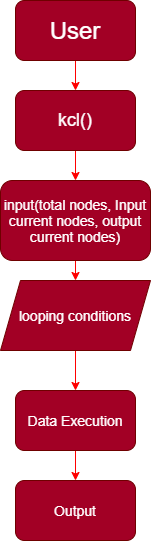

The diagram above was exported from draw.io. Its source (the exported page's mxGraphModel, read from the mxfile embedded in the PNG):
<mxGraphModel dx="1038" dy="556" grid="1" gridSize="10" guides="1" tooltips="1" connect="1" arrows="1" fold="1" page="1" pageScale="1" pageWidth="850" pageHeight="1100" math="0" shadow="0">
  <root>
    <mxCell id="0" />
    <mxCell id="1" parent="0" />
    <mxCell id="dU0NAPATBj8Dk0g-4ZpQ-9" style="edgeStyle=orthogonalEdgeStyle;rounded=0;orthogonalLoop=1;jettySize=auto;html=1;exitX=0.5;exitY=1;exitDx=0;exitDy=0;entryX=0.5;entryY=0;entryDx=0;entryDy=0;strokeColor=#FF0000;" edge="1" parent="1" source="dU0NAPATBj8Dk0g-4ZpQ-1" target="dU0NAPATBj8Dk0g-4ZpQ-3">
      <mxGeometry relative="1" as="geometry" />
    </mxCell>
    <mxCell id="dU0NAPATBj8Dk0g-4ZpQ-1" value="&lt;font style=&quot;font-size: 24px&quot;&gt;User&lt;/font&gt;" style="rounded=1;whiteSpace=wrap;html=1;fillColor=#a20025;strokeColor=#6F0000;fontColor=#ffffff;" vertex="1" parent="1">
      <mxGeometry x="365" y="20" width="120" height="60" as="geometry" />
    </mxCell>
    <mxCell id="dU0NAPATBj8Dk0g-4ZpQ-10" style="edgeStyle=orthogonalEdgeStyle;rounded=0;orthogonalLoop=1;jettySize=auto;html=1;exitX=0.5;exitY=1;exitDx=0;exitDy=0;entryX=0.5;entryY=0;entryDx=0;entryDy=0;strokeColor=#FF0000;" edge="1" parent="1" source="dU0NAPATBj8Dk0g-4ZpQ-3" target="dU0NAPATBj8Dk0g-4ZpQ-4">
      <mxGeometry relative="1" as="geometry" />
    </mxCell>
    <mxCell id="dU0NAPATBj8Dk0g-4ZpQ-3" value="&lt;font style=&quot;font-size: 18px&quot;&gt;kcl()&lt;/font&gt;" style="rounded=1;whiteSpace=wrap;html=1;fillColor=#a20025;strokeColor=#6F0000;fontColor=#ffffff;" vertex="1" parent="1">
      <mxGeometry x="365" y="110" width="120" height="60" as="geometry" />
    </mxCell>
    <mxCell id="dU0NAPATBj8Dk0g-4ZpQ-11" style="edgeStyle=orthogonalEdgeStyle;rounded=0;orthogonalLoop=1;jettySize=auto;html=1;exitX=0.5;exitY=1;exitDx=0;exitDy=0;entryX=0.5;entryY=0;entryDx=0;entryDy=0;strokeColor=#FF0000;" edge="1" parent="1" source="dU0NAPATBj8Dk0g-4ZpQ-4" target="dU0NAPATBj8Dk0g-4ZpQ-5">
      <mxGeometry relative="1" as="geometry" />
    </mxCell>
    <mxCell id="dU0NAPATBj8Dk0g-4ZpQ-4" value="&lt;font style=&quot;font-size: 14px&quot;&gt;input(total nodes, Input current nodes, output current nodes)&lt;/font&gt;" style="rounded=1;whiteSpace=wrap;html=1;fillColor=#a20025;strokeColor=#6F0000;fontColor=#ffffff;" vertex="1" parent="1">
      <mxGeometry x="350" y="200" width="150" height="80" as="geometry" />
    </mxCell>
    <mxCell id="dU0NAPATBj8Dk0g-4ZpQ-12" style="edgeStyle=orthogonalEdgeStyle;rounded=0;orthogonalLoop=1;jettySize=auto;html=1;exitX=0.5;exitY=1;exitDx=0;exitDy=0;entryX=0.5;entryY=0;entryDx=0;entryDy=0;strokeColor=#FF0000;" edge="1" parent="1" source="dU0NAPATBj8Dk0g-4ZpQ-5" target="dU0NAPATBj8Dk0g-4ZpQ-6">
      <mxGeometry relative="1" as="geometry" />
    </mxCell>
    <mxCell id="dU0NAPATBj8Dk0g-4ZpQ-5" value="&lt;font style=&quot;font-size: 14px&quot;&gt;looping conditions&lt;/font&gt;" style="shape=parallelogram;perimeter=parallelogramPerimeter;whiteSpace=wrap;html=1;fixedSize=1;fillColor=#a20025;strokeColor=#6F0000;fontColor=#ffffff;" vertex="1" parent="1">
      <mxGeometry x="350" y="300" width="150" height="70" as="geometry" />
    </mxCell>
    <mxCell id="dU0NAPATBj8Dk0g-4ZpQ-13" style="edgeStyle=orthogonalEdgeStyle;rounded=0;orthogonalLoop=1;jettySize=auto;html=1;exitX=0.5;exitY=1;exitDx=0;exitDy=0;entryX=0.5;entryY=0;entryDx=0;entryDy=0;strokeColor=#FF0000;" edge="1" parent="1" source="dU0NAPATBj8Dk0g-4ZpQ-6" target="dU0NAPATBj8Dk0g-4ZpQ-7">
      <mxGeometry relative="1" as="geometry" />
    </mxCell>
    <mxCell id="dU0NAPATBj8Dk0g-4ZpQ-6" value="&lt;font style=&quot;font-size: 14px&quot;&gt;Data Execution&lt;/font&gt;" style="rounded=1;whiteSpace=wrap;html=1;fillColor=#a20025;strokeColor=#6F0000;fontColor=#ffffff;" vertex="1" parent="1">
      <mxGeometry x="365" y="410" width="120" height="60" as="geometry" />
    </mxCell>
    <mxCell id="dU0NAPATBj8Dk0g-4ZpQ-7" value="&lt;font style=&quot;font-size: 14px&quot;&gt;Output&lt;/font&gt;" style="rounded=1;whiteSpace=wrap;html=1;fillColor=#a20025;strokeColor=#6F0000;fontColor=#ffffff;" vertex="1" parent="1">
      <mxGeometry x="365" y="500" width="120" height="60" as="geometry" />
    </mxCell>
  </root>
</mxGraphModel>